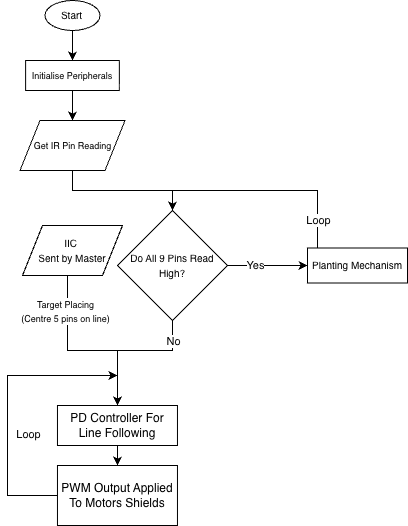

The diagram above was exported from draw.io. Its source (the exported page's mxGraphModel, read from the mxfile embedded in the PNG):
<mxGraphModel dx="1006" dy="693" grid="1" gridSize="10" guides="1" tooltips="1" connect="1" arrows="1" fold="1" page="1" pageScale="1" pageWidth="827" pageHeight="1169" math="0" shadow="0">
  <root>
    <mxCell id="0" />
    <mxCell id="1" parent="0" />
    <mxCell id="gkGTuUxesJK7F2TgqAVy-3" edge="1" parent="1" style="edgeStyle=orthogonalEdgeStyle;rounded=0;orthogonalLoop=1;jettySize=auto;html=1;entryX=0.5;entryY=0;entryDx=0;entryDy=0;" target="gkGTuUxesJK7F2TgqAVy-1">
      <mxGeometry relative="1" as="geometry">
        <mxPoint x="115" y="120" as="sourcePoint" />
      </mxGeometry>
    </mxCell>
    <mxCell id="gkGTuUxesJK7F2TgqAVy-5" edge="1" parent="1" source="gkGTuUxesJK7F2TgqAVy-1" style="edgeStyle=orthogonalEdgeStyle;rounded=0;orthogonalLoop=1;jettySize=auto;html=1;entryX=0.5;entryY=0;entryDx=0;entryDy=0;" target="gkGTuUxesJK7F2TgqAVy-4">
      <mxGeometry relative="1" as="geometry" />
    </mxCell>
    <mxCell id="gkGTuUxesJK7F2TgqAVy-1" parent="1" style="rounded=0;whiteSpace=wrap;html=1;" value="&lt;font style=&quot;font-size: 9px;&quot;&gt;Initialise Peripherals&lt;/font&gt;" vertex="1">
      <mxGeometry height="30" width="93.75" x="68.10999999999999" y="120" as="geometry" />
    </mxCell>
    <mxCell id="gkGTuUxesJK7F2TgqAVy-4" parent="1" style="shape=parallelogram;perimeter=parallelogramPerimeter;whiteSpace=wrap;html=1;fixedSize=1;" value="&lt;font style=&quot;font-size: 9px;&quot;&gt;Get IR Pin Reading&lt;/font&gt;" vertex="1">
      <mxGeometry height="50" width="105" x="62.5" y="180" as="geometry" />
    </mxCell>
    <mxCell id="gkGTuUxesJK7F2TgqAVy-14" edge="1" parent="1" source="gkGTuUxesJK7F2TgqAVy-6" style="edgeStyle=orthogonalEdgeStyle;rounded=0;orthogonalLoop=1;jettySize=auto;html=1;" target="gkGTuUxesJK7F2TgqAVy-13">
      <mxGeometry relative="1" as="geometry" />
    </mxCell>
    <mxCell id="gkGTuUxesJK7F2TgqAVy-6" parent="1" style="rounded=0;whiteSpace=wrap;html=1;" value="PD Controller For Line Following" vertex="1">
      <mxGeometry height="40" width="120" x="99.97" y="465" as="geometry" />
    </mxCell>
    <mxCell id="gkGTuUxesJK7F2TgqAVy-8" edge="1" parent="1" source="gkGTuUxesJK7F2TgqAVy-7" style="edgeStyle=orthogonalEdgeStyle;rounded=0;orthogonalLoop=1;jettySize=auto;html=1;entryX=0.5;entryY=0;entryDx=0;entryDy=0;" target="gkGTuUxesJK7F2TgqAVy-6">
      <mxGeometry relative="1" as="geometry">
        <Array as="points">
          <mxPoint x="110" y="410" />
          <mxPoint x="160" y="410" />
        </Array>
      </mxGeometry>
    </mxCell>
    <mxCell id="gkGTuUxesJK7F2TgqAVy-10" connectable="0" parent="gkGTuUxesJK7F2TgqAVy-8" style="edgeLabel;html=1;align=center;verticalAlign=middle;resizable=0;points=[];" value="&lt;font style=&quot;font-size: 9px;&quot;&gt;Target Placing&lt;/font&gt;&lt;div&gt;&lt;font style=&quot;font-size: 9px;&quot;&gt;(Centre 5 pins on line)&lt;/font&gt;&lt;/div&gt;" vertex="1">
      <mxGeometry relative="1" x="-0.6987" as="geometry">
        <mxPoint x="-3" y="8" as="offset" />
      </mxGeometry>
    </mxCell>
    <mxCell id="gkGTuUxesJK7F2TgqAVy-7" parent="1" style="shape=parallelogram;perimeter=parallelogramPerimeter;whiteSpace=wrap;html=1;fixedSize=1;" value="&lt;font style=&quot;font-size: 10px;&quot;&gt;IIC&amp;nbsp;&lt;/font&gt;&lt;div&gt;&lt;font style=&quot;font-size: 10px;&quot;&gt;Sent by Master&lt;/font&gt;&lt;/div&gt;" vertex="1">
      <mxGeometry height="50" width="100" x="65" y="285" as="geometry" />
    </mxCell>
    <mxCell id="gkGTuUxesJK7F2TgqAVy-15" edge="1" parent="1" source="gkGTuUxesJK7F2TgqAVy-13" style="edgeStyle=orthogonalEdgeStyle;rounded=0;orthogonalLoop=1;jettySize=auto;html=1;">
      <mxGeometry relative="1" as="geometry">
        <Array as="points">
          <mxPoint x="50" y="555" />
          <mxPoint x="50" y="435" />
        </Array>
        <mxPoint x="159.97" y="435" as="targetPoint" />
      </mxGeometry>
    </mxCell>
    <mxCell id="gkGTuUxesJK7F2TgqAVy-16" connectable="0" parent="gkGTuUxesJK7F2TgqAVy-15" style="edgeLabel;html=1;align=center;verticalAlign=middle;resizable=0;points=[];" value="Loop" vertex="1">
      <mxGeometry relative="1" x="-0.0568" y="2" as="geometry">
        <mxPoint x="22" y="21" as="offset" />
      </mxGeometry>
    </mxCell>
    <mxCell id="gkGTuUxesJK7F2TgqAVy-13" parent="1" style="rounded=0;whiteSpace=wrap;html=1;" value="PWM Output Applied To Motors Shields" vertex="1">
      <mxGeometry height="60" width="120" x="99.97" y="525" as="geometry" />
    </mxCell>
    <mxCell id="gkGTuUxesJK7F2TgqAVy-22" edge="1" parent="1" source="gkGTuUxesJK7F2TgqAVy-4" style="edgeStyle=orthogonalEdgeStyle;rounded=0;orthogonalLoop=1;jettySize=auto;html=1;entryX=0.5;entryY=0;entryDx=0;entryDy=0;" target="gkGTuUxesJK7F2TgqAVy-20" value="">
      <mxGeometry relative="1" as="geometry">
        <Array as="points" />
        <mxPoint x="115" y="230" as="sourcePoint" />
        <mxPoint x="160" y="465" as="targetPoint" />
      </mxGeometry>
    </mxCell>
    <mxCell id="gkGTuUxesJK7F2TgqAVy-24" edge="1" parent="1" source="gkGTuUxesJK7F2TgqAVy-20" style="edgeStyle=orthogonalEdgeStyle;rounded=0;orthogonalLoop=1;jettySize=auto;html=1;exitX=0.517;exitY=0.945;exitDx=0;exitDy=0;exitPerimeter=0;" target="gkGTuUxesJK7F2TgqAVy-6">
      <mxGeometry relative="1" as="geometry">
        <Array as="points">
          <mxPoint x="215" y="355" />
          <mxPoint x="215" y="410" />
          <mxPoint x="160" y="410" />
        </Array>
        <mxPoint x="160" y="460" as="targetPoint" />
      </mxGeometry>
    </mxCell>
    <mxCell id="gkGTuUxesJK7F2TgqAVy-25" connectable="0" parent="gkGTuUxesJK7F2TgqAVy-24" style="edgeLabel;html=1;align=center;verticalAlign=middle;resizable=0;points=[];" value="No" vertex="1">
      <mxGeometry relative="1" x="-0.7131" y="-1" as="geometry">
        <mxPoint x="1" y="39" as="offset" />
      </mxGeometry>
    </mxCell>
    <mxCell id="gkGTuUxesJK7F2TgqAVy-28" edge="1" parent="1" source="gkGTuUxesJK7F2TgqAVy-20" style="edgeStyle=orthogonalEdgeStyle;rounded=0;orthogonalLoop=1;jettySize=auto;html=1;entryX=0;entryY=0.5;entryDx=0;entryDy=0;" target="gkGTuUxesJK7F2TgqAVy-26">
      <mxGeometry relative="1" as="geometry" />
    </mxCell>
    <mxCell id="gkGTuUxesJK7F2TgqAVy-29" connectable="0" parent="gkGTuUxesJK7F2TgqAVy-28" style="edgeLabel;html=1;align=center;verticalAlign=middle;resizable=0;points=[];" value="Yes" vertex="1">
      <mxGeometry relative="1" x="-0.336" y="1" as="geometry">
        <mxPoint as="offset" />
      </mxGeometry>
    </mxCell>
    <mxCell id="gkGTuUxesJK7F2TgqAVy-20" parent="1" style="rhombus;whiteSpace=wrap;html=1;" value="&lt;font style=&quot;font-size: 10px;&quot;&gt;Do All 9 Pins Read High?&lt;/font&gt;" vertex="1">
      <mxGeometry height="110" width="110" x="160" y="270" as="geometry" />
    </mxCell>
    <mxCell id="gkGTuUxesJK7F2TgqAVy-31" edge="1" parent="1" source="gkGTuUxesJK7F2TgqAVy-26" style="edgeStyle=orthogonalEdgeStyle;rounded=0;orthogonalLoop=1;jettySize=auto;html=1;curved=0;entryX=0.5;entryY=0;entryDx=0;entryDy=0;" target="gkGTuUxesJK7F2TgqAVy-20">
      <mxGeometry relative="1" as="geometry">
        <Array as="points">
          <mxPoint x="360" y="250" />
          <mxPoint x="215" y="250" />
        </Array>
        <mxPoint x="310" y="210" as="targetPoint" />
      </mxGeometry>
    </mxCell>
    <mxCell id="gkGTuUxesJK7F2TgqAVy-32" connectable="0" parent="gkGTuUxesJK7F2TgqAVy-31" style="edgeLabel;html=1;align=center;verticalAlign=middle;resizable=0;points=[];" value="Loop" vertex="1">
      <mxGeometry relative="1" x="-0.745" as="geometry">
        <mxPoint as="offset" />
      </mxGeometry>
    </mxCell>
    <mxCell id="gkGTuUxesJK7F2TgqAVy-26" parent="1" style="rounded=0;whiteSpace=wrap;html=1;" value="&lt;font style=&quot;font-size: 10px;&quot;&gt;Planting Mechanism&lt;/font&gt;" vertex="1">
      <mxGeometry height="35" width="100" x="350" y="307.5" as="geometry" />
    </mxCell>
    <mxCell id="gkGTuUxesJK7F2TgqAVy-34" edge="1" parent="1" source="gkGTuUxesJK7F2TgqAVy-33" style="edgeStyle=orthogonalEdgeStyle;rounded=0;orthogonalLoop=1;jettySize=auto;html=1;entryX=0.5;entryY=0;entryDx=0;entryDy=0;" target="gkGTuUxesJK7F2TgqAVy-1">
      <mxGeometry relative="1" as="geometry" />
    </mxCell>
    <mxCell id="gkGTuUxesJK7F2TgqAVy-33" parent="1" style="ellipse;whiteSpace=wrap;html=1;" value="&lt;font style=&quot;font-size: 10px;&quot;&gt;Start&lt;/font&gt;" vertex="1">
      <mxGeometry height="30" width="55" x="87.49" y="60" as="geometry" />
    </mxCell>
  </root>
</mxGraphModel>